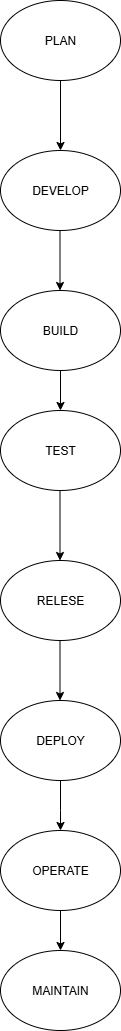

The diagram above was exported from draw.io. Its source (the exported page's mxGraphModel, read from the mxfile embedded in the PNG):
<mxGraphModel dx="1034" dy="570" grid="1" gridSize="10" guides="1" tooltips="1" connect="1" arrows="1" fold="1" page="1" pageScale="1" pageWidth="850" pageHeight="1100" math="0" shadow="0">
  <root>
    <mxCell id="0" />
    <mxCell id="1" parent="0" />
    <mxCell id="lM-k40x-QIRWGPjXBNOX-2" value="" style="endArrow=classic;html=1;rounded=0;exitX=0.5;exitY=1;exitDx=0;exitDy=0;" edge="1" parent="1">
      <mxGeometry width="50" height="50" relative="1" as="geometry">
        <mxPoint x="420" y="130" as="sourcePoint" />
        <mxPoint x="420" y="200" as="targetPoint" />
      </mxGeometry>
    </mxCell>
    <mxCell id="lM-k40x-QIRWGPjXBNOX-4" value="" style="endArrow=classic;html=1;rounded=0;exitX=0.5;exitY=1;exitDx=0;exitDy=0;" edge="1" parent="1">
      <mxGeometry width="50" height="50" relative="1" as="geometry">
        <mxPoint x="419.5" y="280" as="sourcePoint" />
        <mxPoint x="419.5" y="340" as="targetPoint" />
      </mxGeometry>
    </mxCell>
    <mxCell id="lM-k40x-QIRWGPjXBNOX-5" value="BUILD" style="ellipse;whiteSpace=wrap;html=1;" vertex="1" parent="1">
      <mxGeometry x="360" y="340" width="120" height="80" as="geometry" />
    </mxCell>
    <mxCell id="lM-k40x-QIRWGPjXBNOX-6" value="DEVELOP" style="ellipse;whiteSpace=wrap;html=1;" vertex="1" parent="1">
      <mxGeometry x="360" y="200" width="120" height="80" as="geometry" />
    </mxCell>
    <mxCell id="lM-k40x-QIRWGPjXBNOX-7" value="PLAN" style="ellipse;whiteSpace=wrap;html=1;" vertex="1" parent="1">
      <mxGeometry x="360" y="50" width="120" height="80" as="geometry" />
    </mxCell>
    <mxCell id="lM-k40x-QIRWGPjXBNOX-8" value="" style="endArrow=classic;html=1;rounded=0;exitX=0.5;exitY=1;exitDx=0;exitDy=0;" edge="1" parent="1">
      <mxGeometry width="50" height="50" relative="1" as="geometry">
        <mxPoint x="419.5" y="540" as="sourcePoint" />
        <mxPoint x="419.5" y="610" as="targetPoint" />
      </mxGeometry>
    </mxCell>
    <mxCell id="lM-k40x-QIRWGPjXBNOX-9" value="" style="endArrow=classic;html=1;rounded=0;exitX=0.5;exitY=1;exitDx=0;exitDy=0;" edge="1" parent="1">
      <mxGeometry width="50" height="50" relative="1" as="geometry">
        <mxPoint x="419.5" y="690" as="sourcePoint" />
        <mxPoint x="419.5" y="750" as="targetPoint" />
      </mxGeometry>
    </mxCell>
    <mxCell id="lM-k40x-QIRWGPjXBNOX-10" value="DEPLOY" style="ellipse;whiteSpace=wrap;html=1;" vertex="1" parent="1">
      <mxGeometry x="360" y="750" width="120" height="80" as="geometry" />
    </mxCell>
    <mxCell id="lM-k40x-QIRWGPjXBNOX-11" value="RELESE" style="ellipse;whiteSpace=wrap;html=1;" vertex="1" parent="1">
      <mxGeometry x="360" y="610" width="120" height="80" as="geometry" />
    </mxCell>
    <mxCell id="lM-k40x-QIRWGPjXBNOX-12" value="TEST" style="ellipse;whiteSpace=wrap;html=1;" vertex="1" parent="1">
      <mxGeometry x="360" y="460" width="120" height="80" as="geometry" />
    </mxCell>
    <mxCell id="lM-k40x-QIRWGPjXBNOX-13" value="" style="endArrow=classic;html=1;rounded=0;exitX=0.5;exitY=1;exitDx=0;exitDy=0;" edge="1" parent="1" source="lM-k40x-QIRWGPjXBNOX-10">
      <mxGeometry width="50" height="50" relative="1" as="geometry">
        <mxPoint x="400" y="860" as="sourcePoint" />
        <mxPoint x="420" y="880" as="targetPoint" />
        <Array as="points">
          <mxPoint x="420" y="860" />
        </Array>
      </mxGeometry>
    </mxCell>
    <mxCell id="lM-k40x-QIRWGPjXBNOX-14" value="OPERATE" style="ellipse;whiteSpace=wrap;html=1;" vertex="1" parent="1">
      <mxGeometry x="360" y="880" width="120" height="80" as="geometry" />
    </mxCell>
    <mxCell id="lM-k40x-QIRWGPjXBNOX-15" value="" style="endArrow=classic;html=1;rounded=0;entryX=0.5;entryY=0;entryDx=0;entryDy=0;exitX=0.5;exitY=1;exitDx=0;exitDy=0;" edge="1" parent="1" source="lM-k40x-QIRWGPjXBNOX-5" target="lM-k40x-QIRWGPjXBNOX-12">
      <mxGeometry width="50" height="50" relative="1" as="geometry">
        <mxPoint x="360" y="470" as="sourcePoint" />
        <mxPoint x="410" y="420" as="targetPoint" />
      </mxGeometry>
    </mxCell>
    <mxCell id="lM-k40x-QIRWGPjXBNOX-16" value="MAINTAIN" style="ellipse;whiteSpace=wrap;html=1;" vertex="1" parent="1">
      <mxGeometry x="360" y="1000" width="120" height="80" as="geometry" />
    </mxCell>
    <mxCell id="lM-k40x-QIRWGPjXBNOX-17" value="" style="endArrow=classic;html=1;rounded=0;entryX=0.5;entryY=0;entryDx=0;entryDy=0;exitX=0.5;exitY=1;exitDx=0;exitDy=0;" edge="1" parent="1" source="lM-k40x-QIRWGPjXBNOX-14" target="lM-k40x-QIRWGPjXBNOX-16">
      <mxGeometry width="50" height="50" relative="1" as="geometry">
        <mxPoint x="360" y="1010" as="sourcePoint" />
        <mxPoint x="410" y="960" as="targetPoint" />
      </mxGeometry>
    </mxCell>
  </root>
</mxGraphModel>